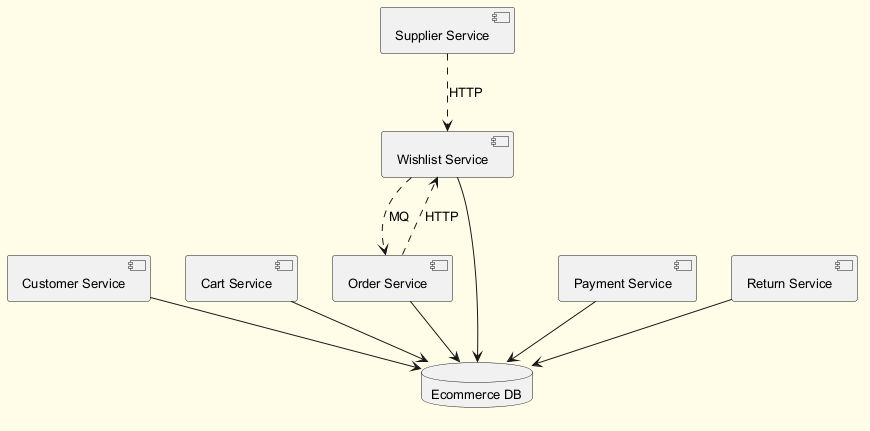

The diagram above was rendered by PlantUML. Its source (embedded in the PNG):
@startuml
skinparam backgroundColor #FFFDE7
skinparam classBackgroundColor #FFF9C4
skinparam classBorderColor #F57F17
skinparam defaultFontSize 13
component "Customer Service" as C_CustomerService
component "Cart Service" as C_CartService
component "Supplier Service" as C_SupplierService
component "Wishlist Service" as C_WishlistService
component "Order Service" as C_OrderService
component "Payment Service" as C_PaymentService
component "Return Service" as C_ReturnService
database "Ecommerce DB" as DB_ecommerce
C_CustomerService --> DB_ecommerce
C_CartService --> DB_ecommerce
C_WishlistService --> DB_ecommerce
C_OrderService --> DB_ecommerce
C_PaymentService --> DB_ecommerce
C_ReturnService --> DB_ecommerce
C_SupplierService ..> C_WishlistService : HTTP
C_OrderService ..> C_WishlistService : HTTP
C_WishlistService ..> C_OrderService : MQ
@enduml